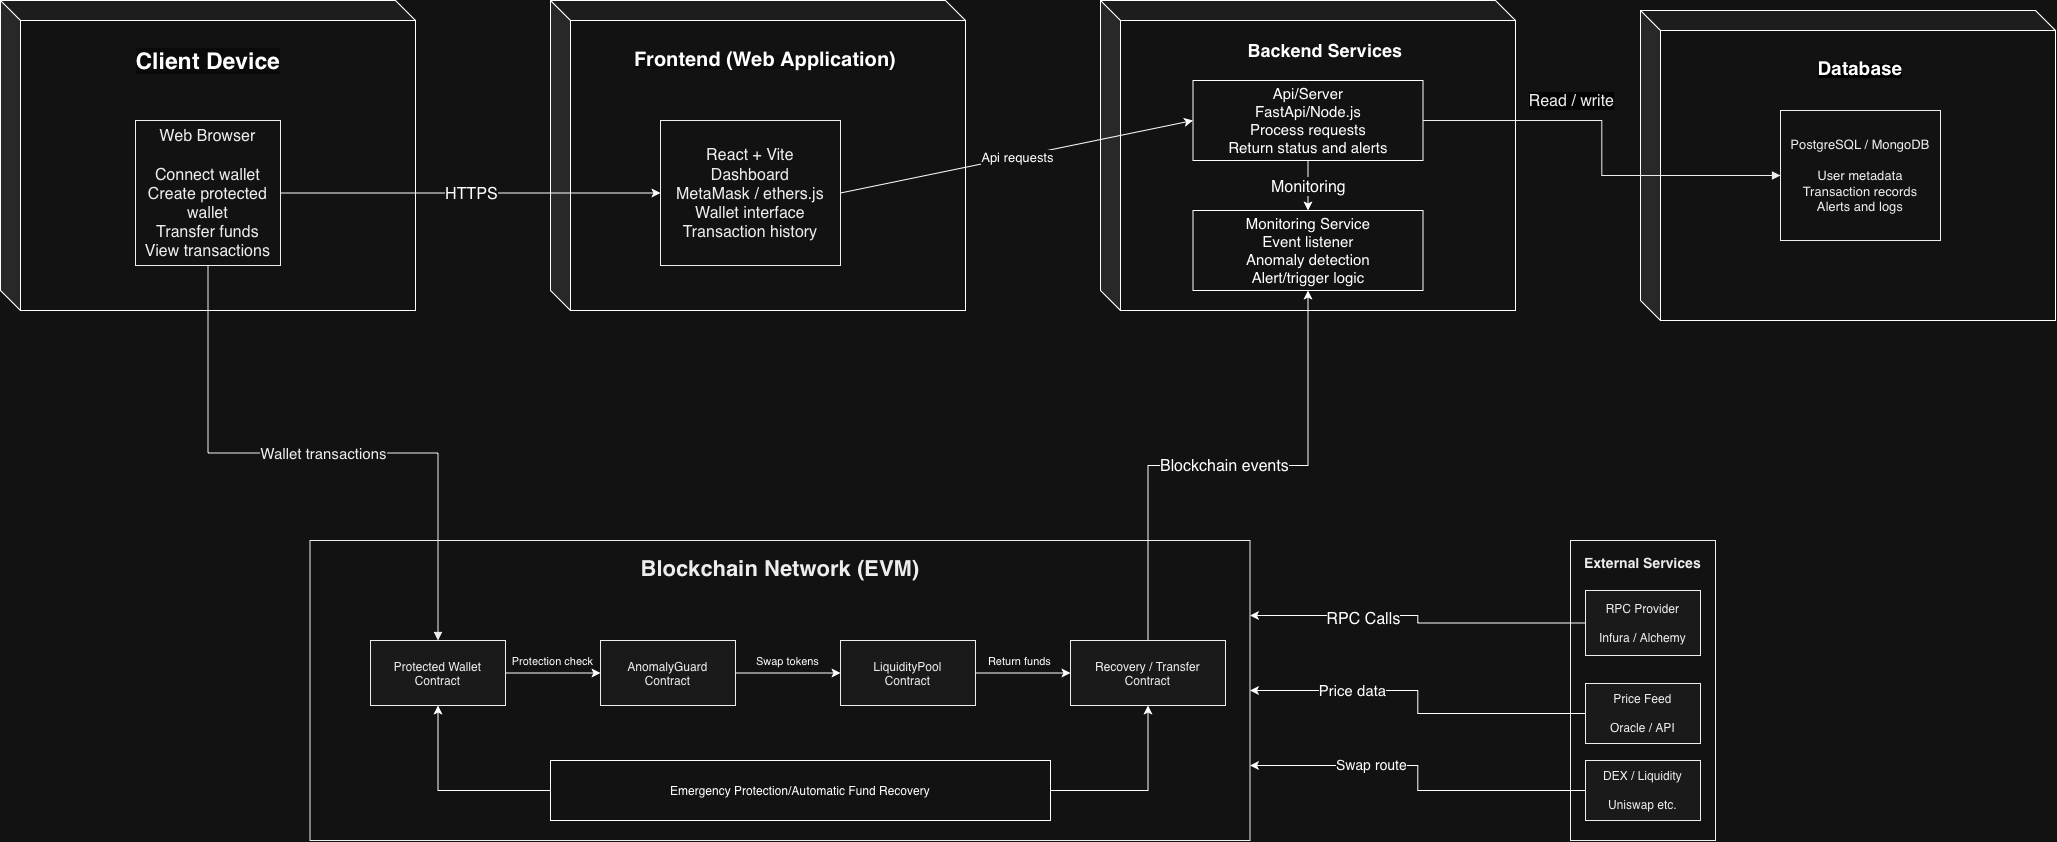

The diagram above was exported from draw.io. Its source (the exported page's mxGraphModel, read from the mxfile embedded in the PNG):
<mxGraphModel dx="2939" dy="1432" grid="1" gridSize="10" guides="1" tooltips="1" connect="1" arrows="1" fold="1" page="1" pageScale="1" pageWidth="827" pageHeight="1169" math="0" shadow="0">
  <root>
    <mxCell id="0" />
    <mxCell id="1" parent="0" />
    <mxCell id="Cp4T7cisNW6L6KpYzboz-20" parent="1" style="shape=cube;whiteSpace=wrap;html=1;boundedLbl=1;backgroundOutline=1;darkOpacity=0.05;darkOpacity2=0.1;" value="" vertex="1">
      <mxGeometry height="310" width="415" x="660" y="210" as="geometry" />
    </mxCell>
    <mxCell id="TGBnJpyg6vNtsZ989YHp-1" parent="1" style="text;html=1;whiteSpace=wrap;strokeColor=none;fillColor=none;align=center;verticalAlign=middle;rounded=0;fontColor=light-dark(rgb(237, 237, 237), #ffffff);" value="&lt;span style=&quot;caret-color: rgb(237, 237, 237); font-weight: 700;&quot;&gt;&lt;font style=&quot;font-size: 18px;&quot;&gt;Backend Services&lt;/font&gt;&lt;/span&gt;" vertex="1">
      <mxGeometry height="80" width="380" x="695" y="220" as="geometry" />
    </mxCell>
    <mxCell id="TGBnJpyg6vNtsZ989YHp-3" parent="1" style="rounded=0;whiteSpace=wrap;html=1;fontColor=light-dark(#EDEDED,#FFFFFF);" value="&lt;span style=&quot;caret-color: rgb(33, 33, 33);&quot;&gt;&lt;font style=&quot;font-size: 15px;&quot;&gt;Api/Server&lt;/font&gt;&lt;/span&gt;&lt;div&gt;&lt;span style=&quot;caret-color: rgb(33, 33, 33);&quot;&gt;&lt;font style=&quot;font-size: 15px;&quot;&gt;FastApi/Node.js&lt;/font&gt;&lt;/span&gt;&lt;/div&gt;&lt;div&gt;&lt;span style=&quot;caret-color: rgb(209, 209, 209);&quot;&gt;&lt;font style=&quot;font-size: 15px;&quot;&gt;Process requests&lt;/font&gt;&lt;/span&gt;&lt;/div&gt;&lt;div&gt;&lt;span style=&quot;caret-color: rgb(209, 209, 209);&quot;&gt;&lt;font style=&quot;font-size: 15px;&quot;&gt;Return status and alerts&lt;/font&gt;&lt;/span&gt;&lt;/div&gt;" vertex="1">
      <mxGeometry height="80" width="230" x="752.5" y="290" as="geometry" />
    </mxCell>
    <mxCell id="TGBnJpyg6vNtsZ989YHp-11" parent="1" style="rounded=0;whiteSpace=wrap;html=1;fontColor=light-dark(#EDEDED,#FFFFFF);" value="&lt;span style=&quot;caret-color: rgb(209, 209, 209);&quot;&gt;&lt;font style=&quot;font-size: 15px;&quot;&gt;Monitoring Service&lt;/font&gt;&lt;/span&gt;&lt;div&gt;&lt;span style=&quot;caret-color: rgb(209, 209, 209);&quot;&gt;&lt;font style=&quot;font-size: 15px;&quot;&gt;Event listener&lt;/font&gt;&lt;/span&gt;&lt;/div&gt;&lt;div&gt;&lt;span style=&quot;caret-color: rgb(209, 209, 209);&quot;&gt;&lt;font style=&quot;font-size: 15px;&quot;&gt;Anomaly detection&lt;/font&gt;&lt;/span&gt;&lt;/div&gt;&lt;div&gt;&lt;span style=&quot;caret-color: rgb(209, 209, 209);&quot;&gt;&lt;font style=&quot;font-size: 15px;&quot;&gt;Alert/trigger logic&lt;/font&gt;&lt;/span&gt;&lt;/div&gt;" vertex="1">
      <mxGeometry height="80" width="230" x="752.5" y="420" as="geometry" />
    </mxCell>
    <mxCell id="TGBnJpyg6vNtsZ989YHp-14" parent="1" style="shape=cube;whiteSpace=wrap;html=1;boundedLbl=1;backgroundOutline=1;darkOpacity=0.05;darkOpacity2=0.1;" value="" vertex="1">
      <mxGeometry height="310" width="415" x="110" y="210" as="geometry" />
    </mxCell>
    <mxCell id="TGBnJpyg6vNtsZ989YHp-15" parent="1" style="shape=cube;whiteSpace=wrap;html=1;boundedLbl=1;backgroundOutline=1;darkOpacity=0.05;darkOpacity2=0.1;" value="&lt;span style=&quot;caret-color: rgb(237, 237, 237); color: rgb(237, 237, 237); font-family: Helvetica; font-size: 14px; font-style: normal; font-variant-caps: normal; font-weight: 700; letter-spacing: normal; orphans: 2; text-align: center; text-indent: 0px; text-transform: none; white-space: normal; widows: 2; word-spacing: 0px; -webkit-text-stroke-width: 0px; background-color: rgb(27, 29, 30); text-decoration: none; display: inline !important; float: none;&quot;&gt;Client Device&lt;/span&gt;" vertex="1">
      <mxGeometry height="310" width="415" x="-440" y="210" as="geometry" />
    </mxCell>
    <mxCell id="TGBnJpyg6vNtsZ989YHp-17" parent="1" style="rounded=0;whiteSpace=wrap;html=1;fillColor=#FFFFFF;strokeColor=#000000;fontColor=#000000;fontSize=13;align=center;verticalAlign=middle;spacing=6;" value="&lt;font style=&quot;font-size: 16px;&quot;&gt;Web Browser&lt;br&gt;&lt;br&gt;Connect wallet&lt;br&gt;Create protected wallet&lt;br&gt;Transfer funds&lt;br&gt;View transactions&lt;/font&gt;" vertex="1">
      <mxGeometry height="145" width="145" x="-305" y="330" as="geometry" />
    </mxCell>
    <mxCell id="TGBnJpyg6vNtsZ989YHp-18" parent="1" style="text;whiteSpace=wrap;html=1;fontColor=light-dark(#000000,#FFFFFF);align=center;" value="&lt;div style=&quot;&quot;&gt;&lt;span style=&quot;caret-color: rgb(33, 33, 33); font-size: 23px; background-color: light-dark(rgb(211, 213, 214), rgb(10, 10, 10));&quot;&gt;&lt;b&gt;Client Device&lt;/b&gt;&lt;/span&gt;&lt;/div&gt;" vertex="1">
      <mxGeometry height="40" width="240" x="-352.5" y="250" as="geometry" />
    </mxCell>
    <mxCell id="TGBnJpyg6vNtsZ989YHp-19" parent="1" style="text;whiteSpace=wrap;html=1;fontColor=light-dark(#EDEDED,#FFFFFF);align=center;" value="&lt;span style=&quot;caret-color: rgb(237, 237, 237); font-family: Helvetica; font-style: normal; font-variant-caps: normal; font-weight: 700; letter-spacing: normal; orphans: 2; text-indent: 0px; text-transform: none; white-space: normal; widows: 2; word-spacing: 0px; -webkit-text-stroke-width: 0px; text-decoration: none; float: none; background-color: light-dark(rgb(27, 29, 30), rgb(13, 13, 13)); display: inline !important;&quot;&gt;&lt;font style=&quot;font-size: 20px;&quot;&gt;Frontend (Web Application)&lt;/font&gt;&lt;/span&gt;" vertex="1">
      <mxGeometry height="40" width="370" x="140" y="250" as="geometry" />
    </mxCell>
    <mxCell id="TGBnJpyg6vNtsZ989YHp-20" parent="1" style="rounded=0;whiteSpace=wrap;html=1;fillColor=#FFFFFF;strokeColor=#000000;fontColor=#000000;fontSize=13;align=center;verticalAlign=middle;spacing=6;" value="&lt;font style=&quot;font-size: 16px;&quot;&gt;React + Vite&lt;br&gt;Dashboard&lt;br&gt;MetaMask / ethers.js&lt;br&gt;Wallet interface&lt;br&gt;Transaction history&lt;/font&gt;" vertex="1">
      <mxGeometry height="145" width="180" x="220" y="330" as="geometry" />
    </mxCell>
    <mxCell id="TGBnJpyg6vNtsZ989YHp-21" parent="1" style="shape=cube;whiteSpace=wrap;html=1;boundedLbl=1;backgroundOutline=1;darkOpacity=0.05;darkOpacity2=0.1;" value="" vertex="1">
      <mxGeometry height="310" width="415" x="1200" y="220" as="geometry" />
    </mxCell>
    <mxCell id="TGBnJpyg6vNtsZ989YHp-22" edge="1" parent="1" source="TGBnJpyg6vNtsZ989YHp-3" style="endArrow=classic;html=1;rounded=0;defaultLabelBackgroundColor=page;exitX=0.5;exitY=1;exitDx=0;exitDy=0;" target="TGBnJpyg6vNtsZ989YHp-11" value="">
      <mxGeometry relative="1" as="geometry">
        <mxPoint x="900" y="560" as="sourcePoint" />
        <mxPoint x="1000" y="560" as="targetPoint" />
      </mxGeometry>
    </mxCell>
    <mxCell id="TGBnJpyg6vNtsZ989YHp-23" connectable="0" parent="TGBnJpyg6vNtsZ989YHp-22" style="edgeLabel;resizable=0;html=1;inheritText=1;;align=center;verticalAlign=middle;defaultLabelBackgroundColor=page;" value="&lt;font style=&quot;font-size: 16px;&quot;&gt;Monitoring&lt;/font&gt;" vertex="1">
      <mxGeometry relative="1" as="geometry" />
    </mxCell>
    <mxCell id="TGBnJpyg6vNtsZ989YHp-31" edge="1" parent="1" source="TGBnJpyg6vNtsZ989YHp-17" style="endArrow=classic;html=1;rounded=0;defaultLabelBackgroundColor=page;exitX=1;exitY=0.5;exitDx=0;exitDy=0;entryX=0;entryY=0.5;entryDx=0;entryDy=0;" target="TGBnJpyg6vNtsZ989YHp-20" value="">
      <mxGeometry relative="1" as="geometry">
        <mxPoint x="150" y="540" as="sourcePoint" />
        <mxPoint x="250" y="540" as="targetPoint" />
      </mxGeometry>
    </mxCell>
    <mxCell id="TGBnJpyg6vNtsZ989YHp-32" connectable="0" parent="TGBnJpyg6vNtsZ989YHp-31" style="edgeLabel;resizable=0;html=1;inheritText=1;;align=center;verticalAlign=middle;defaultLabelBackgroundColor=page;" value="&lt;font style=&quot;font-size: 16px;&quot;&gt;HTTPS&lt;/font&gt;" vertex="1">
      <mxGeometry relative="1" as="geometry" />
    </mxCell>
    <mxCell id="TGBnJpyg6vNtsZ989YHp-34" edge="1" parent="1" source="TGBnJpyg6vNtsZ989YHp-20" style="endArrow=classic;html=1;rounded=0;defaultLabelBackgroundColor=page;exitX=1;exitY=0.5;exitDx=0;exitDy=0;entryX=0;entryY=0.5;entryDx=0;entryDy=0;" target="TGBnJpyg6vNtsZ989YHp-3" value="">
      <mxGeometry relative="1" as="geometry">
        <mxPoint x="530" y="620" as="sourcePoint" />
        <mxPoint x="630" y="620" as="targetPoint" />
      </mxGeometry>
    </mxCell>
    <mxCell id="TGBnJpyg6vNtsZ989YHp-35" connectable="0" parent="TGBnJpyg6vNtsZ989YHp-34" style="edgeLabel;resizable=0;html=1;inheritText=1;;align=center;verticalAlign=middle;defaultLabelBackgroundColor=page;" value="&lt;font style=&quot;font-size: 13px;&quot;&gt;Api requests&lt;/font&gt;" vertex="1">
      <mxGeometry relative="1" as="geometry" />
    </mxCell>
    <mxCell id="TGBnJpyg6vNtsZ989YHp-36" parent="1" style="rounded=0;whiteSpace=wrap;html=1;fillColor=#FFFFFF;strokeColor=#000000;fontColor=#000000;fontSize=13;align=center;verticalAlign=middle;spacing=6;" value="PostgreSQL / MongoDB&lt;br&gt;&lt;br&gt;User metadata&lt;br&gt;Transaction records&lt;br&gt;Alerts and logs" vertex="1">
      <mxGeometry height="130" width="160" x="1340" y="320" as="geometry" />
    </mxCell>
    <mxCell id="TGBnJpyg6vNtsZ989YHp-38" parent="1" style="text;whiteSpace=wrap;html=1;fontColor=light-dark(rgb(237, 237, 237), #ffffff);align=center;" value="&lt;span style=&quot;caret-color: rgb(237, 237, 237); font-family: Helvetica; font-style: normal; font-variant-caps: normal; font-weight: 700; letter-spacing: normal; orphans: 2; text-indent: 0px; text-transform: none; white-space: normal; widows: 2; word-spacing: 0px; -webkit-text-stroke-width: 0px; text-decoration: none; float: none; background-color: light-dark(rgb(27, 29, 30), rgb(0, 0, 0)); display: inline !important;&quot;&gt;&lt;font style=&quot;font-size: 19px;&quot;&gt;Database&lt;/font&gt;&lt;/span&gt;" vertex="1">
      <mxGeometry height="40" width="100" x="1370" y="260" as="geometry" />
    </mxCell>
    <mxCell id="TGBnJpyg6vNtsZ989YHp-39" parent="1" style="rounded=0;whiteSpace=wrap;html=1;fillColor=#FFFFFF;strokeColor=#000000;verticalAlign=top;spacingTop=8;fontStyle=1;fontSize=14;fontColor=#000000;" value="&lt;font style=&quot;font-size: 22px;&quot;&gt;Blockchain Network (EVM)&lt;/font&gt;" vertex="1">
      <mxGeometry height="300" width="940" x="-130.5" y="750" as="geometry" />
    </mxCell>
    <mxCell id="TGBnJpyg6vNtsZ989YHp-50" edge="1" parent="1" source="TGBnJpyg6vNtsZ989YHp-40" style="edgeStyle=orthogonalEdgeStyle;rounded=0;orthogonalLoop=1;jettySize=auto;html=1;exitX=1;exitY=0.5;exitDx=0;exitDy=0;entryX=0;entryY=0.5;entryDx=0;entryDy=0;defaultLabelBackgroundColor=page;" target="TGBnJpyg6vNtsZ989YHp-41">
      <mxGeometry relative="1" as="geometry" />
    </mxCell>
    <mxCell id="TGBnJpyg6vNtsZ989YHp-53" connectable="0" parent="TGBnJpyg6vNtsZ989YHp-50" style="edgeLabel;html=1;align=center;verticalAlign=middle;resizable=0;points=[];inheritText=1;defaultLabelBackgroundColor=page;" value="Protection check" vertex="1">
      <mxGeometry relative="1" x="-0.1948" y="-1" as="geometry">
        <mxPoint x="8" y="-13" as="offset" />
      </mxGeometry>
    </mxCell>
    <mxCell id="TGBnJpyg6vNtsZ989YHp-40" parent="1" style="rounded=0;whiteSpace=wrap;html=1;fillColor=#F5F5F5;strokeColor=#000000;fontColor=#000000;fontSize=12;align=center;verticalAlign=middle;spacing=5;" value="Protected Wallet&lt;br&gt;Contract" vertex="1">
      <mxGeometry height="65" width="135" x="-70" y="850" as="geometry" />
    </mxCell>
    <mxCell id="TGBnJpyg6vNtsZ989YHp-51" edge="1" parent="1" source="TGBnJpyg6vNtsZ989YHp-41" style="edgeStyle=orthogonalEdgeStyle;rounded=0;orthogonalLoop=1;jettySize=auto;html=1;exitX=1;exitY=0.5;exitDx=0;exitDy=0;entryX=0;entryY=0.5;entryDx=0;entryDy=0;defaultLabelBackgroundColor=page;" target="TGBnJpyg6vNtsZ989YHp-42">
      <mxGeometry relative="1" as="geometry" />
    </mxCell>
    <mxCell id="TGBnJpyg6vNtsZ989YHp-54" connectable="0" parent="TGBnJpyg6vNtsZ989YHp-51" style="edgeLabel;html=1;align=center;verticalAlign=middle;resizable=0;points=[];inheritText=1;defaultLabelBackgroundColor=page;" value="Swap tokens" vertex="1">
      <mxGeometry relative="1" x="-0.1727" as="geometry">
        <mxPoint x="8" y="-12" as="offset" />
      </mxGeometry>
    </mxCell>
    <mxCell id="TGBnJpyg6vNtsZ989YHp-41" parent="1" style="rounded=0;whiteSpace=wrap;html=1;fillColor=#F5F5F5;strokeColor=#000000;fontColor=#000000;fontSize=12;align=center;verticalAlign=middle;spacing=5;" value="AnomalyGuard&lt;br&gt;Contract" vertex="1">
      <mxGeometry height="65" width="135" x="160" y="850" as="geometry" />
    </mxCell>
    <mxCell id="TGBnJpyg6vNtsZ989YHp-52" edge="1" parent="1" source="TGBnJpyg6vNtsZ989YHp-42" style="edgeStyle=orthogonalEdgeStyle;rounded=0;orthogonalLoop=1;jettySize=auto;html=1;exitX=1;exitY=0.5;exitDx=0;exitDy=0;entryX=0;entryY=0.5;entryDx=0;entryDy=0;defaultLabelBackgroundColor=page;" target="TGBnJpyg6vNtsZ989YHp-43">
      <mxGeometry relative="1" as="geometry" />
    </mxCell>
    <mxCell id="TGBnJpyg6vNtsZ989YHp-55" connectable="0" parent="TGBnJpyg6vNtsZ989YHp-52" style="edgeLabel;html=1;align=center;verticalAlign=middle;resizable=0;points=[];inheritText=1;defaultLabelBackgroundColor=page;" value="Return funds" vertex="1">
      <mxGeometry relative="1" x="-0.0843" y="-2" as="geometry">
        <mxPoint y="-14" as="offset" />
      </mxGeometry>
    </mxCell>
    <mxCell id="TGBnJpyg6vNtsZ989YHp-42" parent="1" style="rounded=0;whiteSpace=wrap;html=1;fillColor=#F5F5F5;strokeColor=#000000;fontColor=#000000;fontSize=12;align=center;verticalAlign=middle;spacing=5;" value="LiquidityPool&lt;br&gt;Contract" vertex="1">
      <mxGeometry height="65" width="135" x="400" y="850" as="geometry" />
    </mxCell>
    <mxCell id="TGBnJpyg6vNtsZ989YHp-69" edge="1" parent="1" source="TGBnJpyg6vNtsZ989YHp-43" style="edgeStyle=orthogonalEdgeStyle;rounded=0;orthogonalLoop=1;jettySize=auto;html=1;exitX=0.5;exitY=0;exitDx=0;exitDy=0;entryX=0.5;entryY=1;entryDx=0;entryDy=0;defaultLabelBackgroundColor=page;" target="TGBnJpyg6vNtsZ989YHp-11">
      <mxGeometry relative="1" as="geometry" />
    </mxCell>
    <mxCell id="TGBnJpyg6vNtsZ989YHp-70" connectable="0" parent="TGBnJpyg6vNtsZ989YHp-69" style="edgeLabel;html=1;align=center;verticalAlign=middle;resizable=0;points=[];inheritText=1;defaultLabelBackgroundColor=page;" value="&lt;font style=&quot;font-size: 16px;&quot;&gt;Blockchain events&lt;/font&gt;" vertex="1">
      <mxGeometry relative="1" x="-0.0144" y="1" as="geometry">
        <mxPoint as="offset" />
      </mxGeometry>
    </mxCell>
    <mxCell id="TGBnJpyg6vNtsZ989YHp-43" parent="1" style="rounded=0;whiteSpace=wrap;html=1;fillColor=#F5F5F5;strokeColor=#000000;fontColor=#000000;fontSize=12;align=center;verticalAlign=middle;spacing=5;" value="Recovery / Transfer&lt;br&gt;Contract" vertex="1">
      <mxGeometry height="65" width="155" x="630" y="850" as="geometry" />
    </mxCell>
    <mxCell id="TGBnJpyg6vNtsZ989YHp-44" parent="1" style="rounded=0;whiteSpace=wrap;html=1;fillColor=#FFFFFF;strokeColor=#000000;verticalAlign=top;spacingTop=8;fontStyle=1;fontSize=14;fontColor=#000000;" value="External Services" vertex="1">
      <mxGeometry height="300" width="145" x="1130" y="750" as="geometry" />
    </mxCell>
    <mxCell id="TGBnJpyg6vNtsZ989YHp-73" edge="1" parent="1" source="TGBnJpyg6vNtsZ989YHp-45" style="edgeStyle=orthogonalEdgeStyle;rounded=0;orthogonalLoop=1;jettySize=auto;html=1;exitX=0;exitY=0.5;exitDx=0;exitDy=0;defaultLabelBackgroundColor=page;entryX=1;entryY=0.25;entryDx=0;entryDy=0;" target="TGBnJpyg6vNtsZ989YHp-39">
      <mxGeometry relative="1" as="geometry">
        <mxPoint x="850" y="819.9999999999998" as="targetPoint" />
      </mxGeometry>
    </mxCell>
    <mxCell id="TGBnJpyg6vNtsZ989YHp-74" connectable="0" parent="TGBnJpyg6vNtsZ989YHp-73" style="edgeLabel;html=1;align=center;verticalAlign=middle;resizable=0;points=[];inheritText=1;defaultLabelBackgroundColor=page;" value="&lt;font style=&quot;font-size: 16px;&quot;&gt;RPC Calls&lt;/font&gt;" vertex="1">
      <mxGeometry relative="1" x="0.3398" y="2" as="geometry">
        <mxPoint as="offset" />
      </mxGeometry>
    </mxCell>
    <mxCell id="TGBnJpyg6vNtsZ989YHp-45" parent="1" style="rounded=0;whiteSpace=wrap;html=1;fillColor=#F5F5F5;strokeColor=#000000;fontColor=#000000;fontSize=12;align=center;verticalAlign=middle;spacing=5;" value="RPC Provider&lt;br&gt;&lt;br&gt;Infura / Alchemy" vertex="1">
      <mxGeometry height="65" width="115" x="1145" y="800" as="geometry" />
    </mxCell>
    <mxCell id="TGBnJpyg6vNtsZ989YHp-71" edge="1" parent="1" source="TGBnJpyg6vNtsZ989YHp-46" style="edgeStyle=orthogonalEdgeStyle;rounded=0;orthogonalLoop=1;jettySize=auto;html=1;exitX=0;exitY=0.5;exitDx=0;exitDy=0;entryX=1;entryY=0.5;entryDx=0;entryDy=0;defaultLabelBackgroundColor=page;" target="TGBnJpyg6vNtsZ989YHp-39">
      <mxGeometry relative="1" as="geometry" />
    </mxCell>
    <mxCell id="TGBnJpyg6vNtsZ989YHp-72" connectable="0" parent="TGBnJpyg6vNtsZ989YHp-71" style="edgeLabel;html=1;align=center;verticalAlign=middle;resizable=0;points=[];inheritText=1;defaultLabelBackgroundColor=page;" value="&lt;font style=&quot;font-size: 15px;&quot;&gt;Price data&lt;/font&gt;" vertex="1">
      <mxGeometry relative="1" x="0.4316" y="-1" as="geometry">
        <mxPoint as="offset" />
      </mxGeometry>
    </mxCell>
    <mxCell id="TGBnJpyg6vNtsZ989YHp-46" parent="1" style="rounded=0;whiteSpace=wrap;html=1;fillColor=#F5F5F5;strokeColor=#000000;fontColor=#000000;fontSize=12;align=center;verticalAlign=middle;spacing=5;" value="Price Feed&lt;br&gt;&lt;br&gt;Oracle / API" vertex="1">
      <mxGeometry height="60" width="115" x="1145" y="893" as="geometry" />
    </mxCell>
    <mxCell id="TGBnJpyg6vNtsZ989YHp-56" edge="1" parent="1" source="TGBnJpyg6vNtsZ989YHp-47" style="edgeStyle=orthogonalEdgeStyle;rounded=0;orthogonalLoop=1;jettySize=auto;html=1;exitX=0;exitY=0.5;exitDx=0;exitDy=0;entryX=1;entryY=0.75;entryDx=0;entryDy=0;defaultLabelBackgroundColor=page;" target="TGBnJpyg6vNtsZ989YHp-39">
      <mxGeometry relative="1" as="geometry" />
    </mxCell>
    <mxCell id="TGBnJpyg6vNtsZ989YHp-57" connectable="0" parent="TGBnJpyg6vNtsZ989YHp-56" style="edgeLabel;html=1;align=center;verticalAlign=middle;resizable=0;points=[];inheritText=1;defaultLabelBackgroundColor=page;" value="&lt;font style=&quot;font-size: 14px;&quot;&gt;Swap route&lt;/font&gt;" vertex="1">
      <mxGeometry relative="1" x="0.3267" y="-1" as="geometry">
        <mxPoint as="offset" />
      </mxGeometry>
    </mxCell>
    <mxCell id="TGBnJpyg6vNtsZ989YHp-47" parent="1" style="rounded=0;whiteSpace=wrap;html=1;fillColor=#F5F5F5;strokeColor=#000000;fontColor=#000000;fontSize=12;align=center;verticalAlign=middle;spacing=5;" value="DEX / Liquidity&lt;br&gt;&lt;br&gt;Uniswap etc." vertex="1">
      <mxGeometry height="60" width="115" x="1145" y="970" as="geometry" />
    </mxCell>
    <mxCell id="TGBnJpyg6vNtsZ989YHp-59" edge="1" parent="1" source="TGBnJpyg6vNtsZ989YHp-17" style="edgeStyle=orthogonalEdgeStyle;rounded=0;orthogonalLoop=1;jettySize=auto;html=1;strokeColor=#000000;strokeWidth=1;endArrow=block;endFill=1;fontSize=11;fontColor=#000000;labelBackgroundColor=#FFFFFF;exitX=0.5;exitY=1;exitDx=0;exitDy=0;" target="TGBnJpyg6vNtsZ989YHp-40" value="&lt;font style=&quot;font-size: 15px;&quot;&gt;Wallet transactions&lt;/font&gt;">
      <mxGeometry relative="1" as="geometry">
        <mxPoint x="-68" y="475" as="sourcePoint" />
        <mxPoint x="-230" y="772" as="targetPoint" />
      </mxGeometry>
    </mxCell>
    <mxCell id="TGBnJpyg6vNtsZ989YHp-63" edge="1" parent="1" source="TGBnJpyg6vNtsZ989YHp-3" style="edgeStyle=orthogonalEdgeStyle;rounded=0;orthogonalLoop=1;jettySize=auto;html=1;strokeColor=#000000;strokeWidth=1;endArrow=block;endFill=1;fontSize=11;fontColor=#000000;labelBackgroundColor=#FFFFFF;exitX=1;exitY=0.5;exitDx=0;exitDy=0;" target="TGBnJpyg6vNtsZ989YHp-36" value="&lt;font style=&quot;font-size: 16px; background-color: light-dark(rgb(237, 237, 237), rgb(3, 3, 3));&quot;&gt;Read / write&lt;/font&gt;">
      <mxGeometry relative="1" x="-0.2848" y="20" as="geometry">
        <mxPoint as="offset" />
        <mxPoint x="1200" y="560" as="sourcePoint" />
        <mxPoint x="1300" y="573" as="targetPoint" />
      </mxGeometry>
    </mxCell>
    <mxCell id="TGBnJpyg6vNtsZ989YHp-76" edge="1" parent="1" source="TGBnJpyg6vNtsZ989YHp-75" style="edgeStyle=orthogonalEdgeStyle;rounded=0;orthogonalLoop=1;jettySize=auto;html=1;exitX=1;exitY=0.5;exitDx=0;exitDy=0;entryX=0.5;entryY=1;entryDx=0;entryDy=0;defaultLabelBackgroundColor=page;" target="TGBnJpyg6vNtsZ989YHp-43">
      <mxGeometry relative="1" as="geometry" />
    </mxCell>
    <mxCell id="TGBnJpyg6vNtsZ989YHp-77" edge="1" parent="1" source="TGBnJpyg6vNtsZ989YHp-75" style="edgeStyle=orthogonalEdgeStyle;rounded=0;orthogonalLoop=1;jettySize=auto;html=1;exitX=0;exitY=0.5;exitDx=0;exitDy=0;entryX=0.5;entryY=1;entryDx=0;entryDy=0;defaultLabelBackgroundColor=page;" target="TGBnJpyg6vNtsZ989YHp-40">
      <mxGeometry relative="1" as="geometry" />
    </mxCell>
    <mxCell id="TGBnJpyg6vNtsZ989YHp-75" parent="1" style="rounded=0;whiteSpace=wrap;html=1;" value="Emergency Protection/Automatic Fund Recovery" vertex="1">
      <mxGeometry height="60" width="500" x="110" y="970" as="geometry" />
    </mxCell>
  </root>
</mxGraphModel>